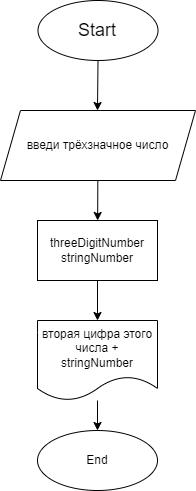

The diagram above was exported from draw.io. Its source (the exported page's mxGraphModel, read from the mxfile embedded in the PNG):
<mxGraphModel dx="3533" dy="1200" grid="1" gridSize="10" guides="1" tooltips="1" connect="1" arrows="1" fold="1" page="1" pageScale="1" pageWidth="827" pageHeight="1169" math="0" shadow="0">
  <root>
    <mxCell id="0" />
    <mxCell id="1" parent="0" />
    <mxCell id="11" value="" style="edgeStyle=none;html=1;fontSize=18;" edge="1" parent="1" source="12">
      <mxGeometry relative="1" as="geometry">
        <mxPoint x="407.00000000000045" y="190" as="targetPoint" />
      </mxGeometry>
    </mxCell>
    <mxCell id="12" value="&lt;font style=&quot;font-size: 18px&quot;&gt;Start&lt;/font&gt;" style="ellipse;whiteSpace=wrap;html=1;" vertex="1" parent="1">
      <mxGeometry x="347.5" y="80" width="120" height="60" as="geometry" />
    </mxCell>
    <mxCell id="13" value="" style="edgeStyle=none;html=1;" edge="1" parent="1" source="14" target="16">
      <mxGeometry relative="1" as="geometry" />
    </mxCell>
    <mxCell id="14" value="введи трёхзначное число" style="shape=parallelogram;perimeter=parallelogramPerimeter;whiteSpace=wrap;html=1;fixedSize=1;" vertex="1" parent="1">
      <mxGeometry x="310" y="190" width="195" height="70" as="geometry" />
    </mxCell>
    <mxCell id="15" value="" style="edgeStyle=none;html=1;" edge="1" parent="1" source="16">
      <mxGeometry relative="1" as="geometry">
        <mxPoint x="407.00000000000045" y="400" as="targetPoint" />
      </mxGeometry>
    </mxCell>
    <mxCell id="16" value="threeDigitNumber&lt;br&gt;stringNumber" style="whiteSpace=wrap;html=1;" vertex="1" parent="1">
      <mxGeometry x="347" y="300" width="120" height="60" as="geometry" />
    </mxCell>
    <mxCell id="17" value="" style="edgeStyle=none;html=1;" edge="1" parent="1" source="18" target="19">
      <mxGeometry relative="1" as="geometry" />
    </mxCell>
    <mxCell id="18" value="вторая цифра этого числа + stringNumber" style="shape=document;whiteSpace=wrap;html=1;boundedLbl=1;" vertex="1" parent="1">
      <mxGeometry x="347" y="400" width="120" height="80" as="geometry" />
    </mxCell>
    <mxCell id="19" value="End" style="ellipse;whiteSpace=wrap;html=1;" vertex="1" parent="1">
      <mxGeometry x="347" y="510" width="120" height="60" as="geometry" />
    </mxCell>
  </root>
</mxGraphModel>